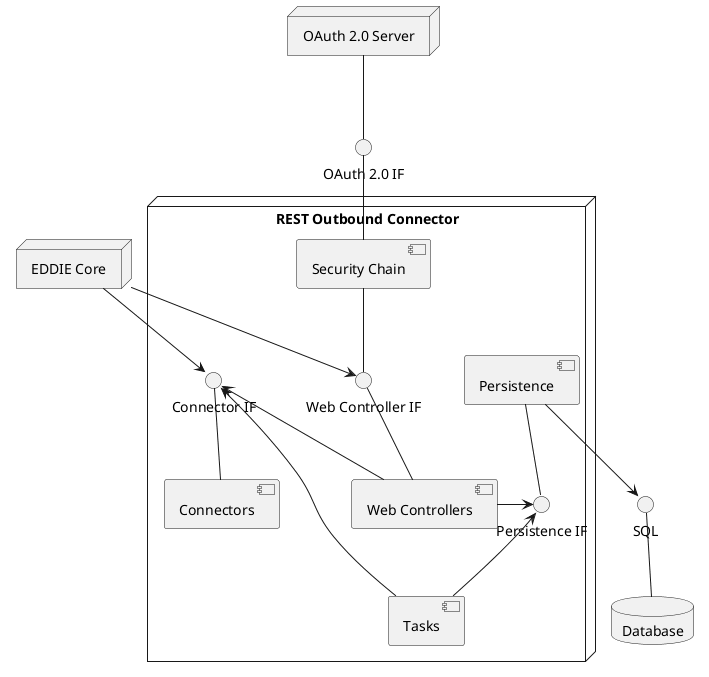

The diagram above was rendered by PlantUML. Its source (embedded in the PNG):
@startuml

node "EDDIE Core" as core

node "OAuth 2.0 Server" as oauth
interface "OAuth 2.0 IF" as oauth_if
oauth -- oauth_if

database "Database" as db
interface "SQL" as sql
sql -- db

node "REST Outbound Connector" as oc {
	[Connectors] as connectors
	interface "Connector IF" as connector_if
	connectors -up- connector_if 
	core -->  connector_if

	[Persistence] as persistence
	persistence --> sql
	interface "Persistence IF" as persistence_if
	persistence_if -up- persistence

	[Tasks] as tasks
	tasks -up-> persistence_if
	tasks -up-> connector_if

	[Web Controllers] as controllers
	connector_if <-- controllers
	controllers -> persistence_if
	interface "Web Controller IF" as controller_if
	controller_if -- controllers
	core --> controller_if

	[Security Chain] as security
	security -up- oauth_if
	controller_if -up- security 

}

'''' Styling
connectors -right[hidden]- controllers

@enduml